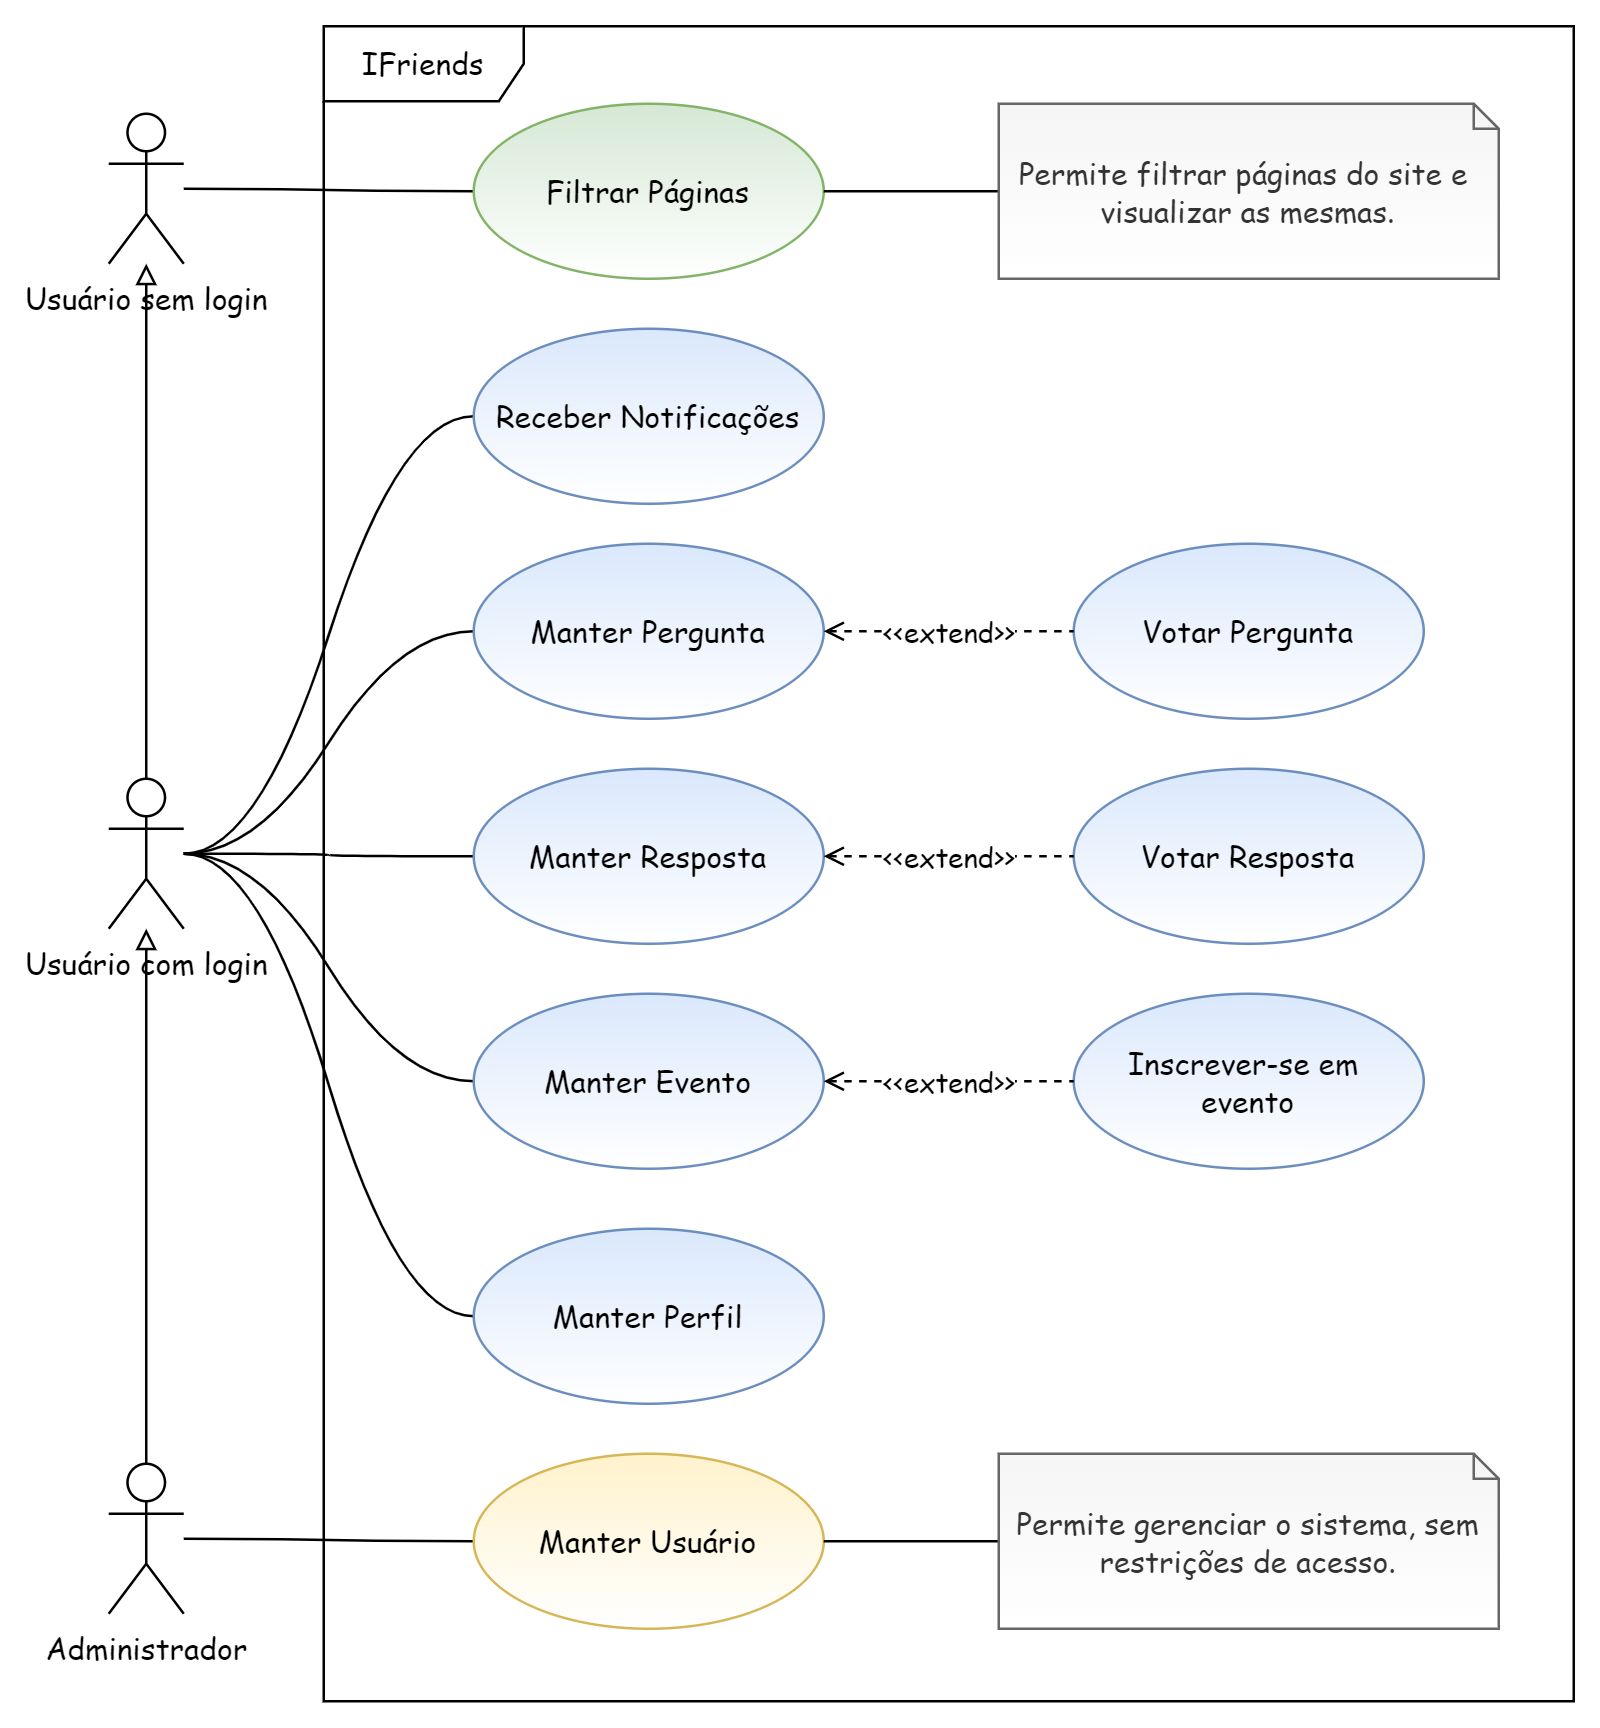

The diagram above was exported from draw.io. Its source (the exported page's mxGraphModel, read from the mxfile embedded in the PNG):
<mxGraphModel dx="868" dy="482" grid="1" gridSize="10" guides="1" tooltips="1" connect="1" arrows="1" fold="1" page="1" pageScale="1" pageWidth="827" pageHeight="1169" math="0" shadow="0">
  <root>
    <mxCell id="0" />
    <mxCell id="1" parent="0" />
    <mxCell id="Jl227JXWDbL-jhgLzMfg-3" value="" style="edgeStyle=orthogonalEdgeStyle;rounded=1;orthogonalLoop=1;jettySize=auto;html=1;curved=1;startArrow=block;startFill=0;endArrow=none;endFill=0;" parent="1" source="Jl227JXWDbL-jhgLzMfg-1" target="Jl227JXWDbL-jhgLzMfg-2" edge="1">
      <mxGeometry relative="1" as="geometry" />
    </mxCell>
    <mxCell id="Jl227JXWDbL-jhgLzMfg-29" style="edgeStyle=entityRelationEdgeStyle;rounded=1;orthogonalLoop=1;jettySize=auto;html=1;entryX=0;entryY=0.5;entryDx=0;entryDy=0;endArrow=none;endFill=0;curved=1;" parent="1" source="Jl227JXWDbL-jhgLzMfg-1" target="Jl227JXWDbL-jhgLzMfg-28" edge="1">
      <mxGeometry relative="1" as="geometry" />
    </mxCell>
    <mxCell id="Jl227JXWDbL-jhgLzMfg-1" value="Usuário sem login" style="shape=umlActor;verticalLabelPosition=bottom;verticalAlign=top;html=1;outlineConnect=0;gradientColor=none;fillColor=none;rounded=1;fontFamily=Comic Sans MS;" parent="1" vertex="1">
      <mxGeometry x="54" y="65" width="30" height="60" as="geometry" />
    </mxCell>
    <mxCell id="Jl227JXWDbL-jhgLzMfg-7" value="" style="edgeStyle=orthogonalEdgeStyle;rounded=1;orthogonalLoop=1;jettySize=auto;html=1;curved=1;startArrow=block;startFill=0;endArrow=none;endFill=0;" parent="1" source="Jl227JXWDbL-jhgLzMfg-2" target="Jl227JXWDbL-jhgLzMfg-6" edge="1">
      <mxGeometry relative="1" as="geometry" />
    </mxCell>
    <mxCell id="Jl227JXWDbL-jhgLzMfg-25" style="edgeStyle=orthogonalEdgeStyle;rounded=1;orthogonalLoop=1;jettySize=auto;html=1;endArrow=none;endFill=0;curved=1;" parent="1" source="Jl227JXWDbL-jhgLzMfg-2" target="Jl227JXWDbL-jhgLzMfg-10" edge="1">
      <mxGeometry relative="1" as="geometry" />
    </mxCell>
    <mxCell id="Jl227JXWDbL-jhgLzMfg-26" style="edgeStyle=entityRelationEdgeStyle;rounded=1;orthogonalLoop=1;jettySize=auto;html=1;entryX=0;entryY=0.5;entryDx=0;entryDy=0;endArrow=none;endFill=0;curved=1;" parent="1" source="Jl227JXWDbL-jhgLzMfg-2" target="Jl227JXWDbL-jhgLzMfg-9" edge="1">
      <mxGeometry relative="1" as="geometry" />
    </mxCell>
    <mxCell id="Jl227JXWDbL-jhgLzMfg-27" style="edgeStyle=entityRelationEdgeStyle;rounded=1;orthogonalLoop=1;jettySize=auto;html=1;endArrow=none;endFill=0;curved=1;" parent="1" source="Jl227JXWDbL-jhgLzMfg-2" target="Jl227JXWDbL-jhgLzMfg-11" edge="1">
      <mxGeometry relative="1" as="geometry" />
    </mxCell>
    <mxCell id="Jl227JXWDbL-jhgLzMfg-32" style="edgeStyle=entityRelationEdgeStyle;rounded=1;orthogonalLoop=1;jettySize=auto;html=1;endArrow=none;endFill=0;curved=1;" parent="1" source="Jl227JXWDbL-jhgLzMfg-2" target="Jl227JXWDbL-jhgLzMfg-31" edge="1">
      <mxGeometry relative="1" as="geometry" />
    </mxCell>
    <mxCell id="Jl227JXWDbL-jhgLzMfg-35" style="edgeStyle=entityRelationEdgeStyle;rounded=1;orthogonalLoop=1;jettySize=auto;html=1;endArrow=none;endFill=0;elbow=vertical;curved=1;" parent="1" source="Jl227JXWDbL-jhgLzMfg-2" target="Jl227JXWDbL-jhgLzMfg-33" edge="1">
      <mxGeometry relative="1" as="geometry" />
    </mxCell>
    <mxCell id="Jl227JXWDbL-jhgLzMfg-2" value="Usuário com login" style="shape=umlActor;verticalLabelPosition=bottom;verticalAlign=top;html=1;outlineConnect=0;fillColor=none;rounded=1;fontFamily=Comic Sans MS;" parent="1" vertex="1">
      <mxGeometry x="54" y="331" width="30" height="60" as="geometry" />
    </mxCell>
    <mxCell id="Jl227JXWDbL-jhgLzMfg-37" style="edgeStyle=entityRelationEdgeStyle;rounded=1;orthogonalLoop=1;jettySize=auto;html=1;endArrow=none;endFill=0;elbow=vertical;curved=1;" parent="1" source="Jl227JXWDbL-jhgLzMfg-6" target="Jl227JXWDbL-jhgLzMfg-36" edge="1">
      <mxGeometry relative="1" as="geometry" />
    </mxCell>
    <mxCell id="Jl227JXWDbL-jhgLzMfg-6" value="Administrador" style="shape=umlActor;verticalLabelPosition=bottom;verticalAlign=top;html=1;outlineConnect=0;fillColor=none;rounded=1;fontFamily=Comic Sans MS;" parent="1" vertex="1">
      <mxGeometry x="54" y="605" width="30" height="60" as="geometry" />
    </mxCell>
    <mxCell id="Jl227JXWDbL-jhgLzMfg-46" value="IFriends" style="shape=umlFrame;whiteSpace=wrap;html=1;rounded=1;shadow=0;fillStyle=hachure;fontFamily=Comic Sans MS;fontSize=12;fillColor=none;gradientColor=#ffffff;gradientDirection=south;width=80;height=30;" parent="1" vertex="1">
      <mxGeometry x="140" y="30" width="500" height="670" as="geometry" />
    </mxCell>
    <mxCell id="Jl227JXWDbL-jhgLzMfg-9" value="Manter Pergunta" style="ellipse;whiteSpace=wrap;html=1;fillColor=#dae8fc;strokeColor=#6c8ebf;shadow=0;fontFamily=Comic Sans MS;gradientColor=#ffffff;rounded=1;" parent="1" vertex="1">
      <mxGeometry x="200" y="237" width="140" height="70" as="geometry" />
    </mxCell>
    <mxCell id="Jl227JXWDbL-jhgLzMfg-10" value="Manter Resposta" style="ellipse;whiteSpace=wrap;html=1;fillColor=#dae8fc;strokeColor=#6c8ebf;shadow=0;fontFamily=Comic Sans MS;gradientColor=#ffffff;rounded=1;" parent="1" vertex="1">
      <mxGeometry x="200" y="327" width="140" height="70" as="geometry" />
    </mxCell>
    <mxCell id="Jl227JXWDbL-jhgLzMfg-11" value="Manter Evento" style="ellipse;whiteSpace=wrap;html=1;fillColor=#dae8fc;strokeColor=#6c8ebf;shadow=0;fontFamily=Comic Sans MS;gradientColor=#ffffff;rounded=1;" parent="1" vertex="1">
      <mxGeometry x="200" y="417" width="140" height="70" as="geometry" />
    </mxCell>
    <mxCell id="Jl227JXWDbL-jhgLzMfg-12" value="Votar Pergunta" style="ellipse;whiteSpace=wrap;html=1;fillColor=#dae8fc;strokeColor=#6c8ebf;shadow=0;fontFamily=Comic Sans MS;gradientColor=#ffffff;rounded=1;" parent="1" vertex="1">
      <mxGeometry x="440" y="237" width="140" height="70" as="geometry" />
    </mxCell>
    <mxCell id="Jl227JXWDbL-jhgLzMfg-13" value="Votar Resposta" style="ellipse;whiteSpace=wrap;html=1;fillColor=#dae8fc;strokeColor=#6c8ebf;shadow=0;fontFamily=Comic Sans MS;gradientColor=#ffffff;rounded=1;" parent="1" vertex="1">
      <mxGeometry x="440" y="327" width="140" height="70" as="geometry" />
    </mxCell>
    <mxCell id="Jl227JXWDbL-jhgLzMfg-14" value="Inscrever-se em &lt;br&gt;evento" style="ellipse;whiteSpace=wrap;html=1;fillColor=#dae8fc;strokeColor=#6c8ebf;shadow=0;fontFamily=Comic Sans MS;gradientColor=#ffffff;rounded=1;" parent="1" vertex="1">
      <mxGeometry x="440" y="417" width="140" height="70" as="geometry" />
    </mxCell>
    <mxCell id="Jl227JXWDbL-jhgLzMfg-18" value="&amp;lt;&amp;lt;extend&amp;gt;&amp;gt;" style="endArrow=none;endSize=12;dashed=1;html=1;rounded=1;exitX=1;exitY=0.5;exitDx=0;exitDy=0;startArrow=open;startFill=0;endFill=0;fontFamily=Comic Sans MS;curved=1;" parent="1" source="Jl227JXWDbL-jhgLzMfg-9" target="Jl227JXWDbL-jhgLzMfg-12" edge="1">
      <mxGeometry width="160" relative="1" as="geometry">
        <mxPoint x="280" y="271.5" as="sourcePoint" />
        <mxPoint x="440" y="271.5" as="targetPoint" />
      </mxGeometry>
    </mxCell>
    <mxCell id="Jl227JXWDbL-jhgLzMfg-20" value="&amp;lt;&amp;lt;extend&amp;gt;&amp;gt;" style="endArrow=none;endSize=12;dashed=1;html=1;rounded=1;exitX=1;exitY=0.5;exitDx=0;exitDy=0;startArrow=open;startFill=0;endFill=0;fontFamily=Comic Sans MS;curved=1;" parent="1" source="Jl227JXWDbL-jhgLzMfg-10" target="Jl227JXWDbL-jhgLzMfg-13" edge="1">
      <mxGeometry width="160" relative="1" as="geometry">
        <mxPoint x="350" y="281.9999999999999" as="sourcePoint" />
        <mxPoint x="450" y="281.9999999999999" as="targetPoint" />
      </mxGeometry>
    </mxCell>
    <mxCell id="Jl227JXWDbL-jhgLzMfg-21" value="&amp;lt;&amp;lt;extend&amp;gt;&amp;gt;" style="endArrow=none;endSize=12;dashed=1;html=1;rounded=1;exitX=1;exitY=0.5;exitDx=0;exitDy=0;startArrow=open;startFill=0;endFill=0;fontFamily=Comic Sans MS;curved=1;" parent="1" source="Jl227JXWDbL-jhgLzMfg-11" target="Jl227JXWDbL-jhgLzMfg-14" edge="1">
      <mxGeometry width="160" relative="1" as="geometry">
        <mxPoint x="360" y="291.9999999999999" as="sourcePoint" />
        <mxPoint x="460" y="291.9999999999999" as="targetPoint" />
      </mxGeometry>
    </mxCell>
    <mxCell id="Jl227JXWDbL-jhgLzMfg-28" value="Filtrar Páginas" style="ellipse;whiteSpace=wrap;html=1;shadow=0;fillColor=#d5e8d4;strokeColor=#82b366;gradientDirection=south;fontFamily=Comic Sans MS;fontSize=12;gradientColor=#ffffff;rounded=1;" parent="1" vertex="1">
      <mxGeometry x="200" y="61" width="140" height="70" as="geometry" />
    </mxCell>
    <mxCell id="Jl227JXWDbL-jhgLzMfg-31" value="Manter Perfil" style="ellipse;whiteSpace=wrap;html=1;fillColor=#dae8fc;strokeColor=#6c8ebf;shadow=0;fontFamily=Comic Sans MS;gradientColor=#ffffff;rounded=1;" parent="1" vertex="1">
      <mxGeometry x="200" y="511" width="140" height="70" as="geometry" />
    </mxCell>
    <mxCell id="Jl227JXWDbL-jhgLzMfg-33" value="&lt;font face=&quot;Comic Sans MS&quot;&gt;Receber Notificações&lt;/font&gt;" style="ellipse;whiteSpace=wrap;html=1;fillColor=#dae8fc;strokeColor=#6c8ebf;shadow=0;fillStyle=hachure;gradientColor=#ffffff;rounded=1;" parent="1" vertex="1">
      <mxGeometry x="200" y="151" width="140" height="70" as="geometry" />
    </mxCell>
    <mxCell id="Jl227JXWDbL-jhgLzMfg-36" value="Manter Usuário" style="ellipse;whiteSpace=wrap;html=1;fillColor=#fff2cc;strokeColor=#d6b656;shadow=0;fontFamily=Comic Sans MS;gradientColor=#ffffff;rounded=1;" parent="1" vertex="1">
      <mxGeometry x="200" y="601" width="140" height="70" as="geometry" />
    </mxCell>
    <mxCell id="Jl227JXWDbL-jhgLzMfg-39" style="edgeStyle=entityRelationEdgeStyle;curved=1;rounded=1;orthogonalLoop=1;jettySize=auto;html=1;entryX=1;entryY=0.5;entryDx=0;entryDy=0;fontFamily=Comic Sans MS;fontSize=12;startArrow=none;startFill=0;endArrow=none;endFill=0;elbow=vertical;" parent="1" source="Jl227JXWDbL-jhgLzMfg-38" target="Jl227JXWDbL-jhgLzMfg-28" edge="1">
      <mxGeometry relative="1" as="geometry" />
    </mxCell>
    <mxCell id="Jl227JXWDbL-jhgLzMfg-38" value="Permite filtrar páginas do site e&amp;nbsp; visualizar as mesmas." style="shape=note;size=10;whiteSpace=wrap;html=1;rounded=1;shadow=0;fillStyle=hachure;fontFamily=Comic Sans MS;fontSize=12;fillColor=#f5f5f5;gradientDirection=south;fontColor=#333333;strokeColor=#666666;gradientColor=#ffffff;" parent="1" vertex="1">
      <mxGeometry x="410" y="61" width="200" height="70" as="geometry" />
    </mxCell>
    <mxCell id="Jl227JXWDbL-jhgLzMfg-44" style="edgeStyle=entityRelationEdgeStyle;curved=1;rounded=1;orthogonalLoop=1;jettySize=auto;html=1;fontFamily=Comic Sans MS;fontSize=12;startArrow=none;startFill=0;endArrow=none;endFill=0;elbow=vertical;" parent="1" source="Jl227JXWDbL-jhgLzMfg-45" target="Jl227JXWDbL-jhgLzMfg-36" edge="1">
      <mxGeometry relative="1" as="geometry">
        <mxPoint x="340" y="636" as="targetPoint" />
      </mxGeometry>
    </mxCell>
    <mxCell id="Jl227JXWDbL-jhgLzMfg-45" value="Permite gerenciar o sistema, sem restrições de acesso." style="shape=note;size=10;whiteSpace=wrap;html=1;rounded=1;shadow=0;fillStyle=hachure;fontFamily=Comic Sans MS;fontSize=12;fillColor=#f5f5f5;gradientDirection=south;fontColor=#333333;strokeColor=#666666;gradientColor=#ffffff;" parent="1" vertex="1">
      <mxGeometry x="410" y="601" width="200" height="70" as="geometry" />
    </mxCell>
  </root>
</mxGraphModel>